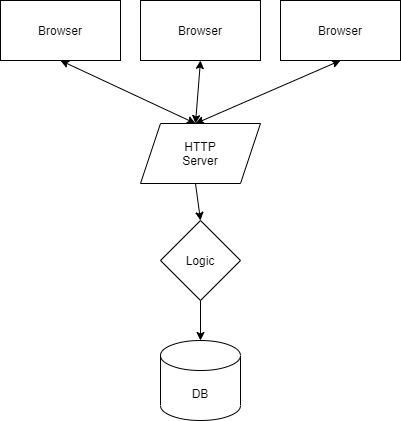

The diagram above was exported from draw.io. Its source (the exported page's mxGraphModel, read from the mxfile embedded in the PNG):
<mxGraphModel dx="1422" dy="745" grid="1" gridSize="10" guides="1" tooltips="1" connect="1" arrows="1" fold="1" page="1" pageScale="1" pageWidth="850" pageHeight="1100" math="0" shadow="0">
  <root>
    <mxCell id="0" />
    <mxCell id="1" parent="0" />
    <mxCell id="IOy4_fLEUPriQXayCc1U-1" value="DB" style="shape=cylinder3;whiteSpace=wrap;html=1;boundedLbl=1;backgroundOutline=1;size=15;" vertex="1" parent="1">
      <mxGeometry x="390" y="570" width="80" height="80" as="geometry" />
    </mxCell>
    <mxCell id="IOy4_fLEUPriQXayCc1U-5" value="Browser" style="rounded=0;whiteSpace=wrap;html=1;" vertex="1" parent="1">
      <mxGeometry x="510" y="230" width="120" height="60" as="geometry" />
    </mxCell>
    <mxCell id="IOy4_fLEUPriQXayCc1U-6" value="Browser" style="rounded=0;whiteSpace=wrap;html=1;" vertex="1" parent="1">
      <mxGeometry x="370" y="230" width="120" height="60" as="geometry" />
    </mxCell>
    <mxCell id="IOy4_fLEUPriQXayCc1U-7" value="Browser" style="rounded=0;whiteSpace=wrap;html=1;" vertex="1" parent="1">
      <mxGeometry x="230" y="230" width="120" height="60" as="geometry" />
    </mxCell>
    <mxCell id="IOy4_fLEUPriQXayCc1U-10" value="HTTP&lt;br&gt;Server" style="shape=parallelogram;perimeter=parallelogramPerimeter;whiteSpace=wrap;html=1;fixedSize=1;" vertex="1" parent="1">
      <mxGeometry x="370" y="353" width="120" height="60" as="geometry" />
    </mxCell>
    <mxCell id="IOy4_fLEUPriQXayCc1U-14" value="" style="endArrow=classic;startArrow=classic;html=1;entryX=0.5;entryY=1;entryDx=0;entryDy=0;" edge="1" parent="1" target="IOy4_fLEUPriQXayCc1U-7">
      <mxGeometry width="50" height="50" relative="1" as="geometry">
        <mxPoint x="425" y="353" as="sourcePoint" />
        <mxPoint x="475" y="303" as="targetPoint" />
      </mxGeometry>
    </mxCell>
    <mxCell id="IOy4_fLEUPriQXayCc1U-15" value="" style="endArrow=classic;startArrow=classic;html=1;" edge="1" parent="1">
      <mxGeometry width="50" height="50" relative="1" as="geometry">
        <mxPoint x="425" y="353" as="sourcePoint" />
        <mxPoint x="430" y="290" as="targetPoint" />
      </mxGeometry>
    </mxCell>
    <mxCell id="IOy4_fLEUPriQXayCc1U-16" value="" style="endArrow=classic;startArrow=classic;html=1;entryX=0.5;entryY=1;entryDx=0;entryDy=0;" edge="1" parent="1" target="IOy4_fLEUPriQXayCc1U-5">
      <mxGeometry width="50" height="50" relative="1" as="geometry">
        <mxPoint x="425" y="353" as="sourcePoint" />
        <mxPoint x="475" y="303" as="targetPoint" />
      </mxGeometry>
    </mxCell>
    <mxCell id="IOy4_fLEUPriQXayCc1U-17" value="Logic" style="rhombus;whiteSpace=wrap;html=1;" vertex="1" parent="1">
      <mxGeometry x="390" y="450" width="80" height="80" as="geometry" />
    </mxCell>
    <mxCell id="IOy4_fLEUPriQXayCc1U-18" value="" style="endArrow=classic;html=1;entryX=0.5;entryY=0;entryDx=0;entryDy=0;" edge="1" parent="1" target="IOy4_fLEUPriQXayCc1U-17">
      <mxGeometry width="50" height="50" relative="1" as="geometry">
        <mxPoint x="425" y="413" as="sourcePoint" />
        <mxPoint x="475" y="363" as="targetPoint" />
      </mxGeometry>
    </mxCell>
    <mxCell id="IOy4_fLEUPriQXayCc1U-19" value="" style="endArrow=classic;html=1;entryX=0.5;entryY=0;entryDx=0;entryDy=0;entryPerimeter=0;" edge="1" parent="1" target="IOy4_fLEUPriQXayCc1U-1">
      <mxGeometry width="50" height="50" relative="1" as="geometry">
        <mxPoint x="430" y="530" as="sourcePoint" />
        <mxPoint x="480" y="480" as="targetPoint" />
      </mxGeometry>
    </mxCell>
  </root>
</mxGraphModel>